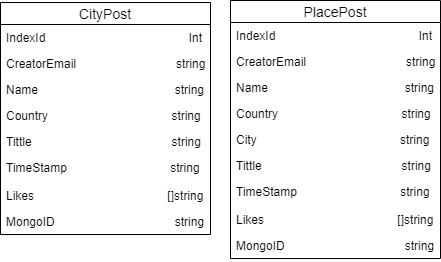

The diagram above was exported from draw.io. Its source (the exported page's mxGraphModel, read from the mxfile embedded in the PNG):
<mxGraphModel dx="1422" dy="942" grid="1" gridSize="10" guides="1" tooltips="1" connect="1" arrows="1" fold="1" page="1" pageScale="1" pageWidth="850" pageHeight="1100" math="0" shadow="0">
  <root>
    <mxCell id="0" />
    <mxCell id="1" parent="0" />
    <mxCell id="lK8H795XcDL2b6u-jljp-1" value="CityPost" style="swimlane;fontStyle=0;childLayout=stackLayout;horizontal=1;startSize=22;horizontalStack=0;resizeParent=1;resizeParentMax=0;resizeLast=0;collapsible=1;marginBottom=0;align=center;fontSize=14;" vertex="1" parent="1">
      <mxGeometry x="250" y="320" width="210" height="232" as="geometry" />
    </mxCell>
    <mxCell id="lK8H795XcDL2b6u-jljp-2" value="IndexId                                           Int" style="text;strokeColor=none;fillColor=none;spacingLeft=4;spacingRight=4;overflow=hidden;rotatable=0;points=[[0,0.5],[1,0.5]];portConstraint=eastwest;fontSize=12;" vertex="1" parent="lK8H795XcDL2b6u-jljp-1">
      <mxGeometry y="22" width="210" height="26" as="geometry" />
    </mxCell>
    <mxCell id="lK8H795XcDL2b6u-jljp-3" value="CreatorEmail                              string" style="text;strokeColor=none;fillColor=none;spacingLeft=4;spacingRight=4;overflow=hidden;rotatable=0;points=[[0,0.5],[1,0.5]];portConstraint=eastwest;fontSize=12;" vertex="1" parent="lK8H795XcDL2b6u-jljp-1">
      <mxGeometry y="48" width="210" height="26" as="geometry" />
    </mxCell>
    <mxCell id="lK8H795XcDL2b6u-jljp-4" value="Name                                         string&#10;               " style="text;strokeColor=none;fillColor=none;spacingLeft=4;spacingRight=4;overflow=hidden;rotatable=0;points=[[0,0.5],[1,0.5]];portConstraint=eastwest;fontSize=12;" vertex="1" parent="lK8H795XcDL2b6u-jljp-1">
      <mxGeometry y="74" width="210" height="26" as="geometry" />
    </mxCell>
    <mxCell id="lK8H795XcDL2b6u-jljp-5" value="Country                                     string" style="text;strokeColor=none;fillColor=none;spacingLeft=4;spacingRight=4;overflow=hidden;rotatable=0;points=[[0,0.5],[1,0.5]];portConstraint=eastwest;fontSize=12;" vertex="1" parent="lK8H795XcDL2b6u-jljp-1">
      <mxGeometry y="100" width="210" height="26" as="geometry" />
    </mxCell>
    <mxCell id="lK8H795XcDL2b6u-jljp-6" value="Tittle                                          string" style="text;strokeColor=none;fillColor=none;spacingLeft=4;spacingRight=4;overflow=hidden;rotatable=0;points=[[0,0.5],[1,0.5]];portConstraint=eastwest;fontSize=12;" vertex="1" parent="lK8H795XcDL2b6u-jljp-1">
      <mxGeometry y="126" width="210" height="26" as="geometry" />
    </mxCell>
    <mxCell id="lK8H795XcDL2b6u-jljp-7" value="TimeStamp                               string" style="text;strokeColor=none;fillColor=none;spacingLeft=4;spacingRight=4;overflow=hidden;rotatable=0;points=[[0,0.5],[1,0.5]];portConstraint=eastwest;fontSize=12;" vertex="1" parent="lK8H795XcDL2b6u-jljp-1">
      <mxGeometry y="152" width="210" height="28" as="geometry" />
    </mxCell>
    <mxCell id="lK8H795XcDL2b6u-jljp-8" value="Likes                                        []string" style="text;strokeColor=none;fillColor=none;spacingLeft=4;spacingRight=4;overflow=hidden;rotatable=0;points=[[0,0.5],[1,0.5]];portConstraint=eastwest;fontSize=12;" vertex="1" parent="lK8H795XcDL2b6u-jljp-1">
      <mxGeometry y="180" width="210" height="26" as="geometry" />
    </mxCell>
    <mxCell id="lK8H795XcDL2b6u-jljp-9" value="MongoID                                    string" style="text;strokeColor=none;fillColor=none;spacingLeft=4;spacingRight=4;overflow=hidden;rotatable=0;points=[[0,0.5],[1,0.5]];portConstraint=eastwest;fontSize=12;" vertex="1" parent="lK8H795XcDL2b6u-jljp-1">
      <mxGeometry y="206" width="210" height="26" as="geometry" />
    </mxCell>
    <mxCell id="lK8H795XcDL2b6u-jljp-10" value="PlacePost" style="swimlane;fontStyle=0;childLayout=stackLayout;horizontal=1;startSize=22;horizontalStack=0;resizeParent=1;resizeParentMax=0;resizeLast=0;collapsible=1;marginBottom=0;align=center;fontSize=14;" vertex="1" parent="1">
      <mxGeometry x="480" y="318" width="210" height="258" as="geometry" />
    </mxCell>
    <mxCell id="lK8H795XcDL2b6u-jljp-11" value="IndexId                                           Int" style="text;strokeColor=none;fillColor=none;spacingLeft=4;spacingRight=4;overflow=hidden;rotatable=0;points=[[0,0.5],[1,0.5]];portConstraint=eastwest;fontSize=12;" vertex="1" parent="lK8H795XcDL2b6u-jljp-10">
      <mxGeometry y="22" width="210" height="26" as="geometry" />
    </mxCell>
    <mxCell id="lK8H795XcDL2b6u-jljp-12" value="CreatorEmail                              string" style="text;strokeColor=none;fillColor=none;spacingLeft=4;spacingRight=4;overflow=hidden;rotatable=0;points=[[0,0.5],[1,0.5]];portConstraint=eastwest;fontSize=12;" vertex="1" parent="lK8H795XcDL2b6u-jljp-10">
      <mxGeometry y="48" width="210" height="26" as="geometry" />
    </mxCell>
    <mxCell id="lK8H795XcDL2b6u-jljp-13" value="Name                                         string&#10;               " style="text;strokeColor=none;fillColor=none;spacingLeft=4;spacingRight=4;overflow=hidden;rotatable=0;points=[[0,0.5],[1,0.5]];portConstraint=eastwest;fontSize=12;" vertex="1" parent="lK8H795XcDL2b6u-jljp-10">
      <mxGeometry y="74" width="210" height="26" as="geometry" />
    </mxCell>
    <mxCell id="lK8H795XcDL2b6u-jljp-14" value="Country                                     string" style="text;strokeColor=none;fillColor=none;spacingLeft=4;spacingRight=4;overflow=hidden;rotatable=0;points=[[0,0.5],[1,0.5]];portConstraint=eastwest;fontSize=12;" vertex="1" parent="lK8H795XcDL2b6u-jljp-10">
      <mxGeometry y="100" width="210" height="26" as="geometry" />
    </mxCell>
    <mxCell id="lK8H795XcDL2b6u-jljp-19" value="City                                           string" style="text;strokeColor=none;fillColor=none;spacingLeft=4;spacingRight=4;overflow=hidden;rotatable=0;points=[[0,0.5],[1,0.5]];portConstraint=eastwest;fontSize=12;" vertex="1" parent="lK8H795XcDL2b6u-jljp-10">
      <mxGeometry y="126" width="210" height="26" as="geometry" />
    </mxCell>
    <mxCell id="lK8H795XcDL2b6u-jljp-15" value="Tittle                                          string" style="text;strokeColor=none;fillColor=none;spacingLeft=4;spacingRight=4;overflow=hidden;rotatable=0;points=[[0,0.5],[1,0.5]];portConstraint=eastwest;fontSize=12;" vertex="1" parent="lK8H795XcDL2b6u-jljp-10">
      <mxGeometry y="152" width="210" height="26" as="geometry" />
    </mxCell>
    <mxCell id="lK8H795XcDL2b6u-jljp-16" value="TimeStamp                               string" style="text;strokeColor=none;fillColor=none;spacingLeft=4;spacingRight=4;overflow=hidden;rotatable=0;points=[[0,0.5],[1,0.5]];portConstraint=eastwest;fontSize=12;" vertex="1" parent="lK8H795XcDL2b6u-jljp-10">
      <mxGeometry y="178" width="210" height="28" as="geometry" />
    </mxCell>
    <mxCell id="lK8H795XcDL2b6u-jljp-17" value="Likes                                        []string" style="text;strokeColor=none;fillColor=none;spacingLeft=4;spacingRight=4;overflow=hidden;rotatable=0;points=[[0,0.5],[1,0.5]];portConstraint=eastwest;fontSize=12;" vertex="1" parent="lK8H795XcDL2b6u-jljp-10">
      <mxGeometry y="206" width="210" height="26" as="geometry" />
    </mxCell>
    <mxCell id="lK8H795XcDL2b6u-jljp-18" value="MongoID                                    string" style="text;strokeColor=none;fillColor=none;spacingLeft=4;spacingRight=4;overflow=hidden;rotatable=0;points=[[0,0.5],[1,0.5]];portConstraint=eastwest;fontSize=12;" vertex="1" parent="lK8H795XcDL2b6u-jljp-10">
      <mxGeometry y="232" width="210" height="26" as="geometry" />
    </mxCell>
  </root>
</mxGraphModel>